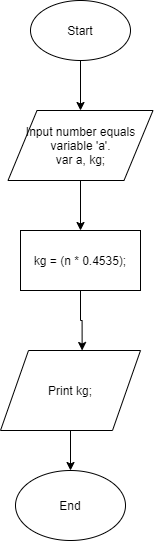

The diagram above was exported from draw.io. Its source (the exported page's mxGraphModel, read from the mxfile embedded in the PNG):
<mxGraphModel dx="1038" dy="548" grid="1" gridSize="10" guides="1" tooltips="1" connect="1" arrows="1" fold="1" page="1" pageScale="1" pageWidth="850" pageHeight="1100" math="0" shadow="0">
  <root>
    <mxCell id="0" />
    <mxCell id="1" parent="0" />
    <mxCell id="B5GkLrz0_g1aR9VTlw53-4" style="edgeStyle=orthogonalEdgeStyle;rounded=0;orthogonalLoop=1;jettySize=auto;html=1;entryX=0.5;entryY=0;entryDx=0;entryDy=0;" edge="1" parent="1" source="B5GkLrz0_g1aR9VTlw53-2" target="B5GkLrz0_g1aR9VTlw53-3">
      <mxGeometry relative="1" as="geometry" />
    </mxCell>
    <mxCell id="B5GkLrz0_g1aR9VTlw53-2" value="Start" style="ellipse;whiteSpace=wrap;html=1;" vertex="1" parent="1">
      <mxGeometry x="270" y="20" width="100" height="60" as="geometry" />
    </mxCell>
    <mxCell id="B5GkLrz0_g1aR9VTlw53-8" style="edgeStyle=orthogonalEdgeStyle;rounded=0;orthogonalLoop=1;jettySize=auto;html=1;" edge="1" parent="1" source="B5GkLrz0_g1aR9VTlw53-3">
      <mxGeometry relative="1" as="geometry">
        <mxPoint x="320" y="250" as="targetPoint" />
      </mxGeometry>
    </mxCell>
    <mxCell id="B5GkLrz0_g1aR9VTlw53-3" value="Input number equals variable 'a'.&lt;br&gt;var a, kg;" style="shape=parallelogram;perimeter=parallelogramPerimeter;whiteSpace=wrap;html=1;" vertex="1" parent="1">
      <mxGeometry x="247.5" y="130" width="145" height="70" as="geometry" />
    </mxCell>
    <mxCell id="B5GkLrz0_g1aR9VTlw53-12" style="edgeStyle=orthogonalEdgeStyle;rounded=0;orthogonalLoop=1;jettySize=auto;html=1;exitX=0.5;exitY=1;exitDx=0;exitDy=0;entryX=0.583;entryY=0;entryDx=0;entryDy=0;entryPerimeter=0;" edge="1" parent="1" source="B5GkLrz0_g1aR9VTlw53-10" target="B5GkLrz0_g1aR9VTlw53-11">
      <mxGeometry relative="1" as="geometry">
        <Array as="points">
          <mxPoint x="320" y="340" />
          <mxPoint x="322" y="340" />
        </Array>
      </mxGeometry>
    </mxCell>
    <mxCell id="B5GkLrz0_g1aR9VTlw53-10" value="kg = (n * 0.4535);" style="rounded=0;whiteSpace=wrap;html=1;" vertex="1" parent="1">
      <mxGeometry x="260" y="250" width="120" height="60" as="geometry" />
    </mxCell>
    <mxCell id="B5GkLrz0_g1aR9VTlw53-14" style="edgeStyle=orthogonalEdgeStyle;rounded=0;orthogonalLoop=1;jettySize=auto;html=1;" edge="1" parent="1" source="B5GkLrz0_g1aR9VTlw53-11">
      <mxGeometry relative="1" as="geometry">
        <mxPoint x="310" y="490" as="targetPoint" />
      </mxGeometry>
    </mxCell>
    <mxCell id="B5GkLrz0_g1aR9VTlw53-11" value="Print kg;" style="shape=parallelogram;perimeter=parallelogramPerimeter;whiteSpace=wrap;html=1;" vertex="1" parent="1">
      <mxGeometry x="240" y="370" width="140" height="80" as="geometry" />
    </mxCell>
    <mxCell id="B5GkLrz0_g1aR9VTlw53-13" value="End" style="ellipse;whiteSpace=wrap;html=1;" vertex="1" parent="1">
      <mxGeometry x="255" y="490" width="110" height="70" as="geometry" />
    </mxCell>
  </root>
</mxGraphModel>